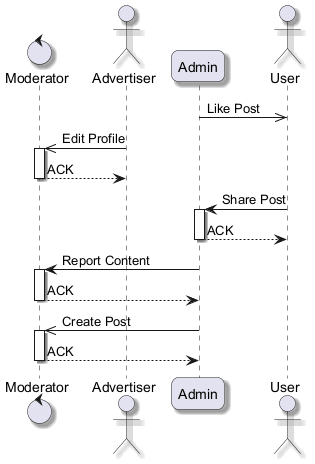

The diagram above was rendered by PlantUML. Its source (embedded in the PNG):
@startuml
skinparam backgroundColor #FFFFFF
skinparam roundCorner 15
skinparam shadowing true
control "Moderator" as M
actor "Advertiser" as A
participant "Admin" as A2
actor "User" as U
A2 ->> U : Like Post
A ->> M : Edit Profile
activate M
M --> A : ACK
deactivate M
U -> A2 : Share Post
activate A2
A2 --> U : ACK
deactivate A2
A2 -> M : Report Content
activate M
M --> A2 : ACK
deactivate M
A2 ->> M : Create Post
activate M
M --> A2 : ACK
deactivate M
@enduml